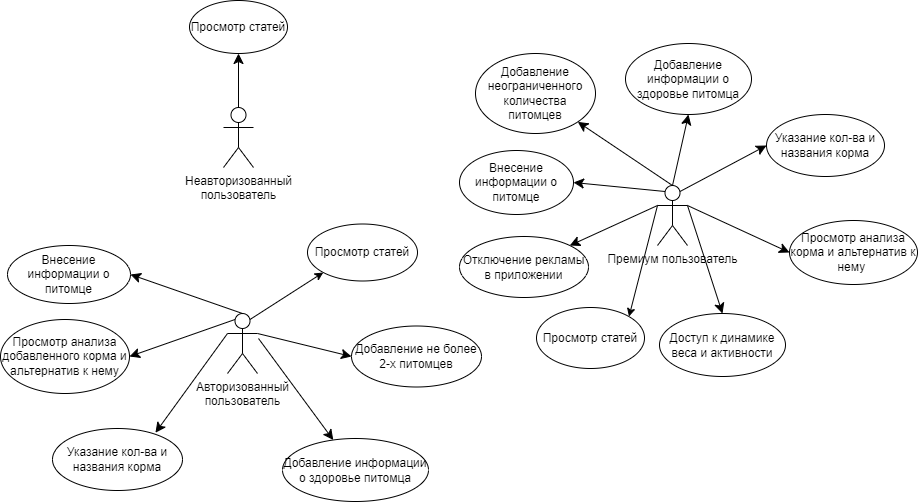

The diagram above was exported from draw.io. Its source (the exported page's mxGraphModel, read from the mxfile embedded in the PNG):
<mxGraphModel dx="1450" dy="969" grid="0" gridSize="10" guides="1" tooltips="1" connect="1" arrows="1" fold="1" page="0" pageScale="1" pageWidth="1169" pageHeight="1654" math="0" shadow="0">
  <root>
    <mxCell id="0" />
    <mxCell id="1" parent="0" />
    <mxCell id="0hBX1Yui_BOllqt8E7ah-1" value="Неавторизованный &lt;br&gt;пользователь" style="shape=umlActor;verticalLabelPosition=bottom;verticalAlign=top;html=1;outlineConnect=0;" parent="1" vertex="1">
      <mxGeometry x="65" y="67" width="30" height="60" as="geometry" />
    </mxCell>
    <mxCell id="0hBX1Yui_BOllqt8E7ah-2" value="Авторизованный&lt;br&gt;пользователь" style="shape=umlActor;verticalLabelPosition=bottom;verticalAlign=top;html=1;outlineConnect=0;" parent="1" vertex="1">
      <mxGeometry x="69" y="273" width="30" height="60" as="geometry" />
    </mxCell>
    <mxCell id="0hBX1Yui_BOllqt8E7ah-3" value="Премиум пользователь" style="shape=umlActor;verticalLabelPosition=bottom;verticalAlign=top;html=1;outlineConnect=0;" parent="1" vertex="1">
      <mxGeometry x="499" y="145" width="30" height="60" as="geometry" />
    </mxCell>
    <mxCell id="0hBX1Yui_BOllqt8E7ah-6" value="" style="endArrow=classic;html=1;rounded=0;fontSize=12;startSize=8;endSize=8;curved=1;exitX=0.5;exitY=0;exitDx=0;exitDy=0;exitPerimeter=0;entryX=0.5;entryY=1;entryDx=0;entryDy=0;" parent="1" source="0hBX1Yui_BOllqt8E7ah-1" target="0hBX1Yui_BOllqt8E7ah-7" edge="1">
      <mxGeometry width="50" height="50" relative="1" as="geometry">
        <mxPoint x="83.5" y="36" as="sourcePoint" />
        <mxPoint x="83.5" y="-40" as="targetPoint" />
      </mxGeometry>
    </mxCell>
    <mxCell id="0hBX1Yui_BOllqt8E7ah-7" value="Просмотр статей" style="ellipse;whiteSpace=wrap;html=1;" parent="1" vertex="1">
      <mxGeometry x="31" y="-40" width="98" height="53" as="geometry" />
    </mxCell>
    <mxCell id="0hBX1Yui_BOllqt8E7ah-8" value="Добавление не более 2-х питомцев" style="ellipse;whiteSpace=wrap;html=1;" parent="1" vertex="1">
      <mxGeometry x="193" y="285.5" width="130" height="61" as="geometry" />
    </mxCell>
    <mxCell id="0hBX1Yui_BOllqt8E7ah-9" value="Внесение информации о питомце" style="ellipse;whiteSpace=wrap;html=1;" parent="1" vertex="1">
      <mxGeometry x="-151" y="205" width="123" height="58" as="geometry" />
    </mxCell>
    <mxCell id="0hBX1Yui_BOllqt8E7ah-10" value="Добавление информации о здоровье питомца" style="ellipse;whiteSpace=wrap;html=1;" parent="1" vertex="1">
      <mxGeometry x="124" y="398" width="146" height="63" as="geometry" />
    </mxCell>
    <mxCell id="0hBX1Yui_BOllqt8E7ah-11" value="Указание кол-ва и названия корма" style="ellipse;whiteSpace=wrap;html=1;" parent="1" vertex="1">
      <mxGeometry x="-106" y="388" width="130" height="62" as="geometry" />
    </mxCell>
    <mxCell id="0hBX1Yui_BOllqt8E7ah-12" value="Просмотр анализа добавленного корма и альтернатив к нему" style="ellipse;whiteSpace=wrap;html=1;" parent="1" vertex="1">
      <mxGeometry x="-158" y="279" width="129" height="74" as="geometry" />
    </mxCell>
    <mxCell id="0hBX1Yui_BOllqt8E7ah-13" value="Добавление неограниченного количества питомцев" style="ellipse;whiteSpace=wrap;html=1;" parent="1" vertex="1">
      <mxGeometry x="317" y="13" width="120" height="80" as="geometry" />
    </mxCell>
    <mxCell id="0hBX1Yui_BOllqt8E7ah-15" value="" style="endArrow=classic;html=1;rounded=0;fontSize=12;startSize=8;endSize=8;curved=1;exitX=0.5;exitY=0;exitDx=0;exitDy=0;exitPerimeter=0;" parent="1" source="0hBX1Yui_BOllqt8E7ah-3" target="0hBX1Yui_BOllqt8E7ah-13" edge="1">
      <mxGeometry width="50" height="50" relative="1" as="geometry">
        <mxPoint x="495" y="99" as="sourcePoint" />
        <mxPoint x="545" y="49" as="targetPoint" />
      </mxGeometry>
    </mxCell>
    <mxCell id="0hBX1Yui_BOllqt8E7ah-16" value="" style="endArrow=classic;html=1;rounded=0;fontSize=12;startSize=8;endSize=8;curved=1;exitX=1;exitY=0.3333333333333333;exitDx=0;exitDy=0;exitPerimeter=0;entryX=0;entryY=0.5;entryDx=0;entryDy=0;" parent="1" source="0hBX1Yui_BOllqt8E7ah-2" target="0hBX1Yui_BOllqt8E7ah-8" edge="1">
      <mxGeometry width="50" height="50" relative="1" as="geometry">
        <mxPoint x="164" y="212" as="sourcePoint" />
        <mxPoint x="214" y="162" as="targetPoint" />
      </mxGeometry>
    </mxCell>
    <mxCell id="0hBX1Yui_BOllqt8E7ah-17" value="" style="endArrow=classic;html=1;rounded=0;fontSize=12;startSize=8;endSize=8;curved=1;" parent="1" target="0hBX1Yui_BOllqt8E7ah-10" edge="1">
      <mxGeometry width="50" height="50" relative="1" as="geometry">
        <mxPoint x="100" y="298" as="sourcePoint" />
        <mxPoint x="191" y="285.5" as="targetPoint" />
      </mxGeometry>
    </mxCell>
    <mxCell id="0hBX1Yui_BOllqt8E7ah-18" value="" style="endArrow=classic;html=1;rounded=0;fontSize=12;startSize=8;endSize=8;curved=1;exitX=0;exitY=0.3333333333333333;exitDx=0;exitDy=0;exitPerimeter=0;entryX=0.792;entryY=0.068;entryDx=0;entryDy=0;entryPerimeter=0;" parent="1" source="0hBX1Yui_BOllqt8E7ah-2" target="0hBX1Yui_BOllqt8E7ah-11" edge="1">
      <mxGeometry width="50" height="50" relative="1" as="geometry">
        <mxPoint x="19" y="403" as="sourcePoint" />
        <mxPoint x="69" y="353" as="targetPoint" />
      </mxGeometry>
    </mxCell>
    <mxCell id="0hBX1Yui_BOllqt8E7ah-19" value="" style="endArrow=classic;html=1;rounded=0;fontSize=12;startSize=8;endSize=8;curved=1;exitX=0.25;exitY=0.1;exitDx=0;exitDy=0;exitPerimeter=0;entryX=1;entryY=0.5;entryDx=0;entryDy=0;" parent="1" source="0hBX1Yui_BOllqt8E7ah-2" target="0hBX1Yui_BOllqt8E7ah-12" edge="1">
      <mxGeometry width="50" height="50" relative="1" as="geometry">
        <mxPoint x="7" y="341" as="sourcePoint" />
        <mxPoint x="57" y="291" as="targetPoint" />
      </mxGeometry>
    </mxCell>
    <mxCell id="0hBX1Yui_BOllqt8E7ah-20" value="" style="endArrow=classic;html=1;rounded=0;fontSize=12;startSize=8;endSize=8;curved=1;exitX=0.5;exitY=0;exitDx=0;exitDy=0;exitPerimeter=0;entryX=1;entryY=0.5;entryDx=0;entryDy=0;" parent="1" source="0hBX1Yui_BOllqt8E7ah-2" target="0hBX1Yui_BOllqt8E7ah-9" edge="1">
      <mxGeometry width="50" height="50" relative="1" as="geometry">
        <mxPoint x="-3" y="263" as="sourcePoint" />
        <mxPoint x="47" y="213" as="targetPoint" />
      </mxGeometry>
    </mxCell>
    <mxCell id="0hBX1Yui_BOllqt8E7ah-22" value="Доступ к динамике веса и активности" style="ellipse;whiteSpace=wrap;html=1;" parent="1" vertex="1">
      <mxGeometry x="501" y="273" width="126" height="63" as="geometry" />
    </mxCell>
    <mxCell id="0hBX1Yui_BOllqt8E7ah-23" value="Внесение информации о питомце" style="ellipse;whiteSpace=wrap;html=1;" parent="1" vertex="1">
      <mxGeometry x="301" y="110" width="114" height="64" as="geometry" />
    </mxCell>
    <mxCell id="0hBX1Yui_BOllqt8E7ah-24" value="Просмотр анализа корма и альтернатив к нему&amp;nbsp;" style="ellipse;whiteSpace=wrap;html=1;" parent="1" vertex="1">
      <mxGeometry x="631" y="180" width="128" height="64" as="geometry" />
    </mxCell>
    <mxCell id="0hBX1Yui_BOllqt8E7ah-25" value="Указание кол-ва и названия корма" style="ellipse;whiteSpace=wrap;html=1;" parent="1" vertex="1">
      <mxGeometry x="608" y="74" width="118" height="62" as="geometry" />
    </mxCell>
    <mxCell id="0hBX1Yui_BOllqt8E7ah-26" value="Добавление информации о здоровье питомца" style="ellipse;whiteSpace=wrap;html=1;" parent="1" vertex="1">
      <mxGeometry x="467" y="3" width="126" height="71" as="geometry" />
    </mxCell>
    <mxCell id="0hBX1Yui_BOllqt8E7ah-27" value="Отключение рекламы в приложении" style="ellipse;whiteSpace=wrap;html=1;" parent="1" vertex="1">
      <mxGeometry x="301" y="196" width="129" height="61" as="geometry" />
    </mxCell>
    <mxCell id="0hBX1Yui_BOllqt8E7ah-28" value="" style="endArrow=classic;html=1;rounded=0;fontSize=12;startSize=8;endSize=8;curved=1;entryX=0.5;entryY=1;entryDx=0;entryDy=0;exitX=0.5;exitY=0;exitDx=0;exitDy=0;exitPerimeter=0;" parent="1" source="0hBX1Yui_BOllqt8E7ah-3" target="0hBX1Yui_BOllqt8E7ah-26" edge="1">
      <mxGeometry width="50" height="50" relative="1" as="geometry">
        <mxPoint x="242" y="300" as="sourcePoint" />
        <mxPoint x="292" y="250" as="targetPoint" />
      </mxGeometry>
    </mxCell>
    <mxCell id="0hBX1Yui_BOllqt8E7ah-29" value="" style="endArrow=classic;html=1;rounded=0;fontSize=12;startSize=8;endSize=8;curved=1;entryX=0;entryY=0.5;entryDx=0;entryDy=0;exitX=0.75;exitY=0.1;exitDx=0;exitDy=0;exitPerimeter=0;" parent="1" source="0hBX1Yui_BOllqt8E7ah-3" target="0hBX1Yui_BOllqt8E7ah-25" edge="1">
      <mxGeometry width="50" height="50" relative="1" as="geometry">
        <mxPoint x="242" y="300" as="sourcePoint" />
        <mxPoint x="292" y="250" as="targetPoint" />
      </mxGeometry>
    </mxCell>
    <mxCell id="0hBX1Yui_BOllqt8E7ah-30" value="" style="endArrow=classic;html=1;rounded=0;fontSize=12;startSize=8;endSize=8;curved=1;entryX=0;entryY=0.5;entryDx=0;entryDy=0;exitX=1;exitY=0.3333333333333333;exitDx=0;exitDy=0;exitPerimeter=0;" parent="1" source="0hBX1Yui_BOllqt8E7ah-3" target="0hBX1Yui_BOllqt8E7ah-24" edge="1">
      <mxGeometry width="50" height="50" relative="1" as="geometry">
        <mxPoint x="242" y="300" as="sourcePoint" />
        <mxPoint x="292" y="250" as="targetPoint" />
      </mxGeometry>
    </mxCell>
    <mxCell id="0hBX1Yui_BOllqt8E7ah-31" value="" style="endArrow=classic;html=1;rounded=0;fontSize=12;startSize=8;endSize=8;curved=1;entryX=0.5;entryY=0;entryDx=0;entryDy=0;exitX=1;exitY=0.3333333333333333;exitDx=0;exitDy=0;exitPerimeter=0;" parent="1" source="0hBX1Yui_BOllqt8E7ah-3" target="0hBX1Yui_BOllqt8E7ah-22" edge="1">
      <mxGeometry width="50" height="50" relative="1" as="geometry">
        <mxPoint x="242" y="300" as="sourcePoint" />
        <mxPoint x="292" y="250" as="targetPoint" />
      </mxGeometry>
    </mxCell>
    <mxCell id="0hBX1Yui_BOllqt8E7ah-32" value="" style="endArrow=classic;html=1;rounded=0;fontSize=12;startSize=8;endSize=8;curved=1;entryX=1;entryY=0;entryDx=0;entryDy=0;exitX=0;exitY=0.3333333333333333;exitDx=0;exitDy=0;exitPerimeter=0;" parent="1" source="0hBX1Yui_BOllqt8E7ah-3" target="0hBX1Yui_BOllqt8E7ah-27" edge="1">
      <mxGeometry width="50" height="50" relative="1" as="geometry">
        <mxPoint x="242" y="300" as="sourcePoint" />
        <mxPoint x="292" y="250" as="targetPoint" />
      </mxGeometry>
    </mxCell>
    <mxCell id="0hBX1Yui_BOllqt8E7ah-33" value="" style="endArrow=classic;html=1;rounded=0;fontSize=12;startSize=8;endSize=8;curved=1;entryX=1;entryY=0.5;entryDx=0;entryDy=0;exitX=0.25;exitY=0.1;exitDx=0;exitDy=0;exitPerimeter=0;" parent="1" source="0hBX1Yui_BOllqt8E7ah-3" target="0hBX1Yui_BOllqt8E7ah-23" edge="1">
      <mxGeometry width="50" height="50" relative="1" as="geometry">
        <mxPoint x="242" y="300" as="sourcePoint" />
        <mxPoint x="292" y="250" as="targetPoint" />
      </mxGeometry>
    </mxCell>
    <mxCell id="AN3WKSGYqZfAxl7ifVfB-4" value="Просмотр статей" style="ellipse;whiteSpace=wrap;html=1;" vertex="1" parent="1">
      <mxGeometry x="149" y="183.5" width="110" height="57" as="geometry" />
    </mxCell>
    <mxCell id="AN3WKSGYqZfAxl7ifVfB-5" value="Просмотр статей" style="ellipse;whiteSpace=wrap;html=1;" vertex="1" parent="1">
      <mxGeometry x="378" y="267" width="108" height="61" as="geometry" />
    </mxCell>
    <mxCell id="AN3WKSGYqZfAxl7ifVfB-6" value="" style="endArrow=classic;html=1;rounded=0;exitX=0.75;exitY=0.1;exitDx=0;exitDy=0;exitPerimeter=0;entryX=0;entryY=1;entryDx=0;entryDy=0;" edge="1" parent="1" source="0hBX1Yui_BOllqt8E7ah-2" target="AN3WKSGYqZfAxl7ifVfB-4">
      <mxGeometry width="50" height="50" relative="1" as="geometry">
        <mxPoint x="312" y="256" as="sourcePoint" />
        <mxPoint x="362" y="206" as="targetPoint" />
      </mxGeometry>
    </mxCell>
    <mxCell id="AN3WKSGYqZfAxl7ifVfB-7" value="" style="endArrow=classic;html=1;rounded=0;exitX=0;exitY=0.3333333333333333;exitDx=0;exitDy=0;exitPerimeter=0;entryX=1;entryY=0;entryDx=0;entryDy=0;" edge="1" parent="1" source="0hBX1Yui_BOllqt8E7ah-3" target="AN3WKSGYqZfAxl7ifVfB-5">
      <mxGeometry width="50" height="50" relative="1" as="geometry">
        <mxPoint x="312" y="256" as="sourcePoint" />
        <mxPoint x="362" y="206" as="targetPoint" />
      </mxGeometry>
    </mxCell>
  </root>
</mxGraphModel>